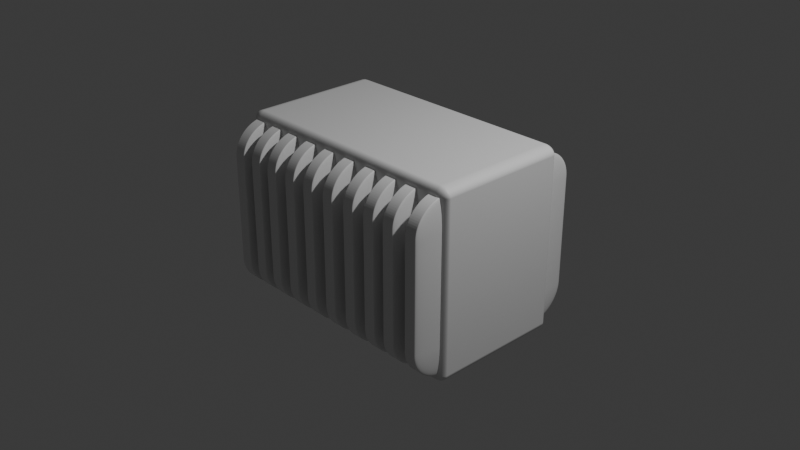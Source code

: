 # Source: Radiator.blend  (saved by Blender 4.5.90; exported with 4.5.12 LTS)
import bpy
from mathutils import Matrix  # noqa: F401  (used for matrix-valued properties, if any)

bpy.ops.wm.read_factory_settings(use_empty=True)
scene = bpy.context.scene
scene.name = 'Scene'

# ---- collections
col_collection = bpy.data.collections.new('Collection'); scene.collection.children.link(col_collection)

# ---- materials (node trees are filled in below, after node groups)
mat_material = bpy.data.materials.new('Material')
mat_material.alpha_threshold = 0.0
mat_material.roughness = 0.5
mat_material.line_color = (0.0, 0.0, 0.0, 1.0)
mat_material_001 = bpy.data.materials.new('Material.001')
mat_material_001.alpha_threshold = 0.0
mat_material_001.roughness = 0.5
mat_material_001.line_color = (0.0, 0.0, 0.0, 1.0)
mat_material_002 = bpy.data.materials.new('Material.002')
mat_material_002.alpha_threshold = 0.0
mat_material_002.roughness = 0.5
mat_material_002.line_color = (0.0, 0.0, 0.0, 1.0)
mat_material_003 = bpy.data.materials.new('Material.003')
mat_material_003.alpha_threshold = 0.0
mat_material_003.roughness = 0.5
mat_material_003.line_color = (0.0, 0.0, 0.0, 1.0)
mat_material_004 = bpy.data.materials.new('Material.004')
mat_material_004.alpha_threshold = 0.0
mat_material_004.roughness = 0.5
mat_material_004.line_color = (0.0, 0.0, 0.0, 1.0)
mat_material_005 = bpy.data.materials.new('Material.005')
mat_material_005.alpha_threshold = 0.0
mat_material_005.roughness = 0.5
mat_material_005.line_color = (0.0, 0.0, 0.0, 1.0)
mat_material_006 = bpy.data.materials.new('Material.006')
mat_material_006.alpha_threshold = 0.0
mat_material_006.roughness = 0.5
mat_material_006.line_color = (0.0, 0.0, 0.0, 1.0)
mat_material_007 = bpy.data.materials.new('Material.007')
mat_material_007.alpha_threshold = 0.0
mat_material_007.roughness = 0.5
mat_material_007.line_color = (0.0, 0.0, 0.0, 1.0)
mat_material_008 = bpy.data.materials.new('Material.008')
mat_material_008.alpha_threshold = 0.0
mat_material_008.roughness = 0.5
mat_material_008.line_color = (0.0, 0.0, 0.0, 1.0)
mat_material_009 = bpy.data.materials.new('Material.009')
mat_material_009.alpha_threshold = 0.0
mat_material_009.roughness = 0.5
mat_material_009.line_color = (0.0, 0.0, 0.0, 1.0)

# ---- material node trees
mat_material.use_nodes = True; mat_material.node_tree.nodes.clear()
_N = mat_material.node_tree.nodes; _L = mat_material.node_tree.links
n0 = _N.new('ShaderNodeOutputMaterial'); n0.name = 'Material Output'; n0.location = (200, 100)
n1 = _N.new('ShaderNodeBsdfPrincipled'); n1.name = 'Principled BSDF'; n1.location = (-200, 100)
n1.inputs[3].default_value = 1.45
_L.new(n1.outputs[0], n0.inputs[0])
n0.is_active_output = True
mat_material_001.use_nodes = True; mat_material_001.node_tree.nodes.clear()
_N = mat_material_001.node_tree.nodes; _L = mat_material_001.node_tree.links
n0 = _N.new('ShaderNodeOutputMaterial'); n0.name = 'Material Output'; n0.location = (200, 100)
n1 = _N.new('ShaderNodeBsdfPrincipled'); n1.name = 'Principled BSDF'; n1.location = (-200, 100)
n1.inputs[3].default_value = 1.45
_L.new(n1.outputs[0], n0.inputs[0])
n0.is_active_output = True
mat_material_002.use_nodes = True; mat_material_002.node_tree.nodes.clear()
_N = mat_material_002.node_tree.nodes; _L = mat_material_002.node_tree.links
n0 = _N.new('ShaderNodeOutputMaterial'); n0.name = 'Material Output'; n0.location = (200, 100)
n1 = _N.new('ShaderNodeBsdfPrincipled'); n1.name = 'Principled BSDF'; n1.location = (-200, 100)
n1.inputs[3].default_value = 1.45
_L.new(n1.outputs[0], n0.inputs[0])
n0.is_active_output = True
mat_material_003.use_nodes = True; mat_material_003.node_tree.nodes.clear()
_N = mat_material_003.node_tree.nodes; _L = mat_material_003.node_tree.links
n0 = _N.new('ShaderNodeOutputMaterial'); n0.name = 'Material Output'; n0.location = (200, 100)
n1 = _N.new('ShaderNodeBsdfPrincipled'); n1.name = 'Principled BSDF'; n1.location = (-200, 100)
n1.inputs[3].default_value = 1.45
_L.new(n1.outputs[0], n0.inputs[0])
n0.is_active_output = True
mat_material_004.use_nodes = True; mat_material_004.node_tree.nodes.clear()
_N = mat_material_004.node_tree.nodes; _L = mat_material_004.node_tree.links
n0 = _N.new('ShaderNodeOutputMaterial'); n0.name = 'Material Output'; n0.location = (200, 100)
n1 = _N.new('ShaderNodeBsdfPrincipled'); n1.name = 'Principled BSDF'; n1.location = (-200, 100)
n1.inputs[3].default_value = 1.45
_L.new(n1.outputs[0], n0.inputs[0])
n0.is_active_output = True
mat_material_005.use_nodes = True; mat_material_005.node_tree.nodes.clear()
_N = mat_material_005.node_tree.nodes; _L = mat_material_005.node_tree.links
n0 = _N.new('ShaderNodeOutputMaterial'); n0.name = 'Material Output'; n0.location = (200, 100)
n1 = _N.new('ShaderNodeBsdfPrincipled'); n1.name = 'Principled BSDF'; n1.location = (-200, 100)
n1.inputs[3].default_value = 1.45
_L.new(n1.outputs[0], n0.inputs[0])
n0.is_active_output = True
mat_material_006.use_nodes = True; mat_material_006.node_tree.nodes.clear()
_N = mat_material_006.node_tree.nodes; _L = mat_material_006.node_tree.links
n0 = _N.new('ShaderNodeOutputMaterial'); n0.name = 'Material Output'; n0.location = (200, 100)
n1 = _N.new('ShaderNodeBsdfPrincipled'); n1.name = 'Principled BSDF'; n1.location = (-200, 100)
n1.inputs[3].default_value = 1.45
_L.new(n1.outputs[0], n0.inputs[0])
n0.is_active_output = True
mat_material_007.use_nodes = True; mat_material_007.node_tree.nodes.clear()
_N = mat_material_007.node_tree.nodes; _L = mat_material_007.node_tree.links
n0 = _N.new('ShaderNodeOutputMaterial'); n0.name = 'Material Output'; n0.location = (200, 100)
n1 = _N.new('ShaderNodeBsdfPrincipled'); n1.name = 'Principled BSDF'; n1.location = (-200, 100)
n1.inputs[3].default_value = 1.45
_L.new(n1.outputs[0], n0.inputs[0])
n0.is_active_output = True
mat_material_008.use_nodes = True; mat_material_008.node_tree.nodes.clear()
_N = mat_material_008.node_tree.nodes; _L = mat_material_008.node_tree.links
n0 = _N.new('ShaderNodeOutputMaterial'); n0.name = 'Material Output'; n0.location = (200, 100)
n1 = _N.new('ShaderNodeBsdfPrincipled'); n1.name = 'Principled BSDF'; n1.location = (-200, 100)
n1.inputs[3].default_value = 1.45
_L.new(n1.outputs[0], n0.inputs[0])
n0.is_active_output = True
mat_material_009.use_nodes = True; mat_material_009.node_tree.nodes.clear()
_N = mat_material_009.node_tree.nodes; _L = mat_material_009.node_tree.links
n0 = _N.new('ShaderNodeOutputMaterial'); n0.name = 'Material Output'; n0.location = (200, 100)
n1 = _N.new('ShaderNodeBsdfPrincipled'); n1.name = 'Principled BSDF'; n1.location = (-200, 100)
n1.inputs[3].default_value = 1.45
_L.new(n1.outputs[0], n0.inputs[0])
n0.is_active_output = True

# ---- world
world_world = bpy.data.worlds.new('World'); scene.world = world_world
world_world.use_nodes = True; world_world.node_tree.nodes.clear()
_N = world_world.node_tree.nodes; _L = world_world.node_tree.links
n0 = _N.new('ShaderNodeOutputWorld'); n0.name = 'World Output'; n0.location = (200, 100)
n1 = _N.new('ShaderNodeBackground'); n1.name = 'Background'; n1.location = (-200, 100)
n1.inputs[0].default_value = (0.05088, 0.05088, 0.05088, 1.0)
_L.new(n1.outputs[0], n0.inputs[0])
n0.is_active_output = True
world_world.color = (0.05088, 0.05088, 0.05088)
world_world.sun_shadow_jitter_overblur = 0.0

# ---- cameras
cam_camera = bpy.data.cameras.new('Camera')
cam_camera.clip_end = 100.0
cam_camera.ortho_scale = 7.314

# ---- lights
light_light = bpy.data.lights.new('Light', 'POINT')
light_light.energy = 1000.0
light_light.shadow_soft_size = 0.1

# ---- meshes
me_cube = bpy.data.meshes.new('Cube')
me_cube.from_pydata([(1.0, 1.0, 1.0), (1.0, 1.0, -1.0), (1.0, -1.0, 1.0), (1.0, -1.0, -1.0), (-1.0, 1.0, 1.0), (-1.0, 1.0, -1.0), (-1.0, -1.0, 1.0), (-1.0, -1.0, -1.0)], [], [(0, 4, 6, 2), (3, 2, 6, 7), (7, 6, 4, 5), (5, 1, 3, 7), (1, 0, 2, 3), (5, 4, 0, 1)])
_uv = me_cube.uv_layers.new(name='UVMap')
_uv.uv.foreach_set('vector', [0.625, 0.5, 0.875, 0.5, 0.875, 0.75, 0.625, 0.75, 0.375, 0.75, 0.625, 0.75, 0.625, 1.0, 0.375, 1.0, 0.375, 0.0, 0.625, 0.0, 0.625, 0.25, 0.375, 0.25, 0.125, 0.5, 0.375, 0.5, 0.375, 0.75, 0.125, 0.75, 0.375, 0.5, 0.625, 0.5, 0.625, 0.75, 0.375, 0.75, 0.375, 0.25, 0.625, 0.25, 0.625, 0.5, 0.375, 0.5])
me_cube.materials.append(mat_material)
me_cube.use_mirror_vertex_groups = False
me_cube.update()
me_cube_001 = bpy.data.meshes.new('Cube.001')
me_cube_001.from_pydata([(1.0, 1.0, 1.0), (1.0, 1.0, -1.0), (1.0, -1.0, 1.0), (1.0, -1.0, -1.0), (-1.0, 1.0, 1.0), (-1.0, 1.0, -1.0), (-1.0, -1.0, 1.0), (-1.0, -1.0, -1.0)], [], [(0, 4, 6, 2), (3, 2, 6, 7), (7, 6, 4, 5), (5, 1, 3, 7), (1, 0, 2, 3), (5, 4, 0, 1)])
_uv = me_cube_001.uv_layers.new(name='UVMap')
_uv.uv.foreach_set('vector', [0.625, 0.5, 0.875, 0.5, 0.875, 0.75, 0.625, 0.75, 0.375, 0.75, 0.625, 0.75, 0.625, 1.0, 0.375, 1.0, 0.375, 0.0, 0.625, 0.0, 0.625, 0.25, 0.375, 0.25, 0.125, 0.5, 0.375, 0.5, 0.375, 0.75, 0.125, 0.75, 0.375, 0.5, 0.625, 0.5, 0.625, 0.75, 0.375, 0.75, 0.375, 0.25, 0.625, 0.25, 0.625, 0.5, 0.375, 0.5])
me_cube_001.materials.append(mat_material)
me_cube_001.use_mirror_vertex_groups = False
me_cube_001.update()
me_cube_002 = bpy.data.meshes.new('Cube.002')
me_cube_002.from_pydata([(1.0, 1.0, 1.0), (1.0, 1.0, -1.0), (1.0, -1.0, 1.0), (1.0, -1.0, -1.0), (-1.0, 1.0, 1.0), (-1.0, 1.0, -1.0), (-1.0, -1.0, 1.0), (-1.0, -1.0, -1.0)], [], [(0, 4, 6, 2), (3, 2, 6, 7), (7, 6, 4, 5), (5, 1, 3, 7), (1, 0, 2, 3), (5, 4, 0, 1)])
_uv = me_cube_002.uv_layers.new(name='UVMap')
_uv.uv.foreach_set('vector', [0.625, 0.5, 0.875, 0.5, 0.875, 0.75, 0.625, 0.75, 0.375, 0.75, 0.625, 0.75, 0.625, 1.0, 0.375, 1.0, 0.375, 0.0, 0.625, 0.0, 0.625, 0.25, 0.375, 0.25, 0.125, 0.5, 0.375, 0.5, 0.375, 0.75, 0.125, 0.75, 0.375, 0.5, 0.625, 0.5, 0.625, 0.75, 0.375, 0.75, 0.375, 0.25, 0.625, 0.25, 0.625, 0.5, 0.375, 0.5])
me_cube_002.materials.append(mat_material_001)
me_cube_002.use_mirror_vertex_groups = False
me_cube_002.update()
me_cube_003 = bpy.data.meshes.new('Cube.003')
me_cube_003.from_pydata([(1.0, 1.0, 1.0), (1.0, 1.0, -1.0), (1.0, -1.0, 1.0), (1.0, -1.0, -1.0), (-1.0, 1.0, 1.0), (-1.0, 1.0, -1.0), (-1.0, -1.0, 1.0), (-1.0, -1.0, -1.0)], [], [(0, 4, 6, 2), (3, 2, 6, 7), (7, 6, 4, 5), (5, 1, 3, 7), (1, 0, 2, 3), (5, 4, 0, 1)])
_uv = me_cube_003.uv_layers.new(name='UVMap')
_uv.uv.foreach_set('vector', [0.625, 0.5, 0.875, 0.5, 0.875, 0.75, 0.625, 0.75, 0.375, 0.75, 0.625, 0.75, 0.625, 1.0, 0.375, 1.0, 0.375, 0.0, 0.625, 0.0, 0.625, 0.25, 0.375, 0.25, 0.125, 0.5, 0.375, 0.5, 0.375, 0.75, 0.125, 0.75, 0.375, 0.5, 0.625, 0.5, 0.625, 0.75, 0.375, 0.75, 0.375, 0.25, 0.625, 0.25, 0.625, 0.5, 0.375, 0.5])
me_cube_003.materials.append(mat_material_002)
me_cube_003.use_mirror_vertex_groups = False
me_cube_003.update()
me_cube_004 = bpy.data.meshes.new('Cube.004')
me_cube_004.from_pydata([(1.0, 1.0, 1.0), (1.0, 1.0, -1.0), (1.0, -1.0, 1.0), (1.0, -1.0, -1.0), (-1.0, 1.0, 1.0), (-1.0, 1.0, -1.0), (-1.0, -1.0, 1.0), (-1.0, -1.0, -1.0)], [], [(0, 4, 6, 2), (3, 2, 6, 7), (7, 6, 4, 5), (5, 1, 3, 7), (1, 0, 2, 3), (5, 4, 0, 1)])
_uv = me_cube_004.uv_layers.new(name='UVMap')
_uv.uv.foreach_set('vector', [0.625, 0.5, 0.875, 0.5, 0.875, 0.75, 0.625, 0.75, 0.375, 0.75, 0.625, 0.75, 0.625, 1.0, 0.375, 1.0, 0.375, 0.0, 0.625, 0.0, 0.625, 0.25, 0.375, 0.25, 0.125, 0.5, 0.375, 0.5, 0.375, 0.75, 0.125, 0.75, 0.375, 0.5, 0.625, 0.5, 0.625, 0.75, 0.375, 0.75, 0.375, 0.25, 0.625, 0.25, 0.625, 0.5, 0.375, 0.5])
me_cube_004.materials.append(mat_material_003)
me_cube_004.use_mirror_vertex_groups = False
me_cube_004.update()
me_cube_005 = bpy.data.meshes.new('Cube.005')
me_cube_005.from_pydata([(1.0, 1.0, 1.0), (1.0, 1.0, -1.0), (1.0, -1.0, 1.0), (1.0, -1.0, -1.0), (-1.0, 1.0, 1.0), (-1.0, 1.0, -1.0), (-1.0, -1.0, 1.0), (-1.0, -1.0, -1.0)], [], [(0, 4, 6, 2), (3, 2, 6, 7), (7, 6, 4, 5), (5, 1, 3, 7), (1, 0, 2, 3), (5, 4, 0, 1)])
_uv = me_cube_005.uv_layers.new(name='UVMap')
_uv.uv.foreach_set('vector', [0.625, 0.5, 0.875, 0.5, 0.875, 0.75, 0.625, 0.75, 0.375, 0.75, 0.625, 0.75, 0.625, 1.0, 0.375, 1.0, 0.375, 0.0, 0.625, 0.0, 0.625, 0.25, 0.375, 0.25, 0.125, 0.5, 0.375, 0.5, 0.375, 0.75, 0.125, 0.75, 0.375, 0.5, 0.625, 0.5, 0.625, 0.75, 0.375, 0.75, 0.375, 0.25, 0.625, 0.25, 0.625, 0.5, 0.375, 0.5])
me_cube_005.materials.append(mat_material_004)
me_cube_005.use_mirror_vertex_groups = False
me_cube_005.update()
me_cube_006 = bpy.data.meshes.new('Cube.006')
me_cube_006.from_pydata([(1.0, 1.0, 1.0), (1.0, 1.0, -1.0), (1.0, -1.0, 1.0), (1.0, -1.0, -1.0), (-1.0, 1.0, 1.0), (-1.0, 1.0, -1.0), (-1.0, -1.0, 1.0), (-1.0, -1.0, -1.0)], [], [(0, 4, 6, 2), (3, 2, 6, 7), (7, 6, 4, 5), (5, 1, 3, 7), (1, 0, 2, 3), (5, 4, 0, 1)])
_uv = me_cube_006.uv_layers.new(name='UVMap')
_uv.uv.foreach_set('vector', [0.625, 0.5, 0.875, 0.5, 0.875, 0.75, 0.625, 0.75, 0.375, 0.75, 0.625, 0.75, 0.625, 1.0, 0.375, 1.0, 0.375, 0.0, 0.625, 0.0, 0.625, 0.25, 0.375, 0.25, 0.125, 0.5, 0.375, 0.5, 0.375, 0.75, 0.125, 0.75, 0.375, 0.5, 0.625, 0.5, 0.625, 0.75, 0.375, 0.75, 0.375, 0.25, 0.625, 0.25, 0.625, 0.5, 0.375, 0.5])
me_cube_006.materials.append(mat_material_005)
me_cube_006.use_mirror_vertex_groups = False
me_cube_006.update()
me_cube_007 = bpy.data.meshes.new('Cube.007')
me_cube_007.from_pydata([(1.0, 1.0, 1.0), (1.0, 1.0, -1.0), (1.0, -1.0, 1.0), (1.0, -1.0, -1.0), (-1.0, 1.0, 1.0), (-1.0, 1.0, -1.0), (-1.0, -1.0, 1.0), (-1.0, -1.0, -1.0)], [], [(0, 4, 6, 2), (3, 2, 6, 7), (7, 6, 4, 5), (5, 1, 3, 7), (1, 0, 2, 3), (5, 4, 0, 1)])
_uv = me_cube_007.uv_layers.new(name='UVMap')
_uv.uv.foreach_set('vector', [0.625, 0.5, 0.875, 0.5, 0.875, 0.75, 0.625, 0.75, 0.375, 0.75, 0.625, 0.75, 0.625, 1.0, 0.375, 1.0, 0.375, 0.0, 0.625, 0.0, 0.625, 0.25, 0.375, 0.25, 0.125, 0.5, 0.375, 0.5, 0.375, 0.75, 0.125, 0.75, 0.375, 0.5, 0.625, 0.5, 0.625, 0.75, 0.375, 0.75, 0.375, 0.25, 0.625, 0.25, 0.625, 0.5, 0.375, 0.5])
me_cube_007.materials.append(mat_material_006)
me_cube_007.use_mirror_vertex_groups = False
me_cube_007.update()
me_cube_008 = bpy.data.meshes.new('Cube.008')
me_cube_008.from_pydata([(1.0, 1.0, 1.0), (1.0, 1.0, -1.0), (1.0, -1.0, 1.0), (1.0, -1.0, -1.0), (-1.0, 1.0, 1.0), (-1.0, 1.0, -1.0), (-1.0, -1.0, 1.0), (-1.0, -1.0, -1.0)], [], [(0, 4, 6, 2), (3, 2, 6, 7), (7, 6, 4, 5), (5, 1, 3, 7), (1, 0, 2, 3), (5, 4, 0, 1)])
_uv = me_cube_008.uv_layers.new(name='UVMap')
_uv.uv.foreach_set('vector', [0.625, 0.5, 0.875, 0.5, 0.875, 0.75, 0.625, 0.75, 0.375, 0.75, 0.625, 0.75, 0.625, 1.0, 0.375, 1.0, 0.375, 0.0, 0.625, 0.0, 0.625, 0.25, 0.375, 0.25, 0.125, 0.5, 0.375, 0.5, 0.375, 0.75, 0.125, 0.75, 0.375, 0.5, 0.625, 0.5, 0.625, 0.75, 0.375, 0.75, 0.375, 0.25, 0.625, 0.25, 0.625, 0.5, 0.375, 0.5])
me_cube_008.materials.append(mat_material_007)
me_cube_008.use_mirror_vertex_groups = False
me_cube_008.update()
me_cube_009 = bpy.data.meshes.new('Cube.009')
me_cube_009.from_pydata([(1.0, 1.0, 1.0), (1.0, 1.0, -1.0), (1.0, -1.0, 1.0), (1.0, -1.0, -1.0), (-1.0, 1.0, 1.0), (-1.0, 1.0, -1.0), (-1.0, -1.0, 1.0), (-1.0, -1.0, -1.0)], [], [(0, 4, 6, 2), (3, 2, 6, 7), (7, 6, 4, 5), (5, 1, 3, 7), (1, 0, 2, 3), (5, 4, 0, 1)])
_uv = me_cube_009.uv_layers.new(name='UVMap')
_uv.uv.foreach_set('vector', [0.625, 0.5, 0.875, 0.5, 0.875, 0.75, 0.625, 0.75, 0.375, 0.75, 0.625, 0.75, 0.625, 1.0, 0.375, 1.0, 0.375, 0.0, 0.625, 0.0, 0.625, 0.25, 0.375, 0.25, 0.125, 0.5, 0.375, 0.5, 0.375, 0.75, 0.125, 0.75, 0.375, 0.5, 0.625, 0.5, 0.625, 0.75, 0.375, 0.75, 0.375, 0.25, 0.625, 0.25, 0.625, 0.5, 0.375, 0.5])
me_cube_009.materials.append(mat_material_008)
me_cube_009.use_mirror_vertex_groups = False
me_cube_009.update()
me_cube_010 = bpy.data.meshes.new('Cube.010')
me_cube_010.from_pydata([(1.0, 1.0, 1.0), (1.0, 1.0, -1.0), (1.0, -1.0, 1.0), (1.0, -1.0, -1.0), (-1.0, 1.0, 1.0), (-1.0, 1.0, -1.0), (-1.0, -1.0, 1.0), (-1.0, -1.0, -1.0)], [], [(0, 4, 6, 2), (3, 2, 6, 7), (7, 6, 4, 5), (5, 1, 3, 7), (1, 0, 2, 3), (5, 4, 0, 1)])
_uv = me_cube_010.uv_layers.new(name='UVMap')
_uv.uv.foreach_set('vector', [0.625, 0.5, 0.875, 0.5, 0.875, 0.75, 0.625, 0.75, 0.375, 0.75, 0.625, 0.75, 0.625, 1.0, 0.375, 1.0, 0.375, 0.0, 0.625, 0.0, 0.625, 0.25, 0.375, 0.25, 0.125, 0.5, 0.375, 0.5, 0.375, 0.75, 0.125, 0.75, 0.375, 0.5, 0.625, 0.5, 0.625, 0.75, 0.375, 0.75, 0.375, 0.25, 0.625, 0.25, 0.625, 0.5, 0.375, 0.5])
me_cube_010.materials.append(mat_material_009)
me_cube_010.use_mirror_vertex_groups = False
me_cube_010.update()

# ---- objects
ob_cube = bpy.data.objects.new('Cube', me_cube)
ob_light = bpy.data.objects.new('Light', light_light)
ob_camera = bpy.data.objects.new('Camera', cam_camera)
ob_cube_001 = bpy.data.objects.new('Cube.001', me_cube_001)
ob_cube_002 = bpy.data.objects.new('Cube.002', me_cube_002)
ob_cube_003 = bpy.data.objects.new('Cube.003', me_cube_003)
ob_cube_004 = bpy.data.objects.new('Cube.004', me_cube_004)
ob_cube_005 = bpy.data.objects.new('Cube.005', me_cube_005)
ob_cube_006 = bpy.data.objects.new('Cube.006', me_cube_006)
ob_cube_007 = bpy.data.objects.new('Cube.007', me_cube_007)
ob_cube_008 = bpy.data.objects.new('Cube.008', me_cube_008)
ob_cube_009 = bpy.data.objects.new('Cube.009', me_cube_009)
ob_cube_010 = bpy.data.objects.new('Cube.010', me_cube_010)

# ---- transforms, parenting, visibility, modifiers, constraints
ob_cube.location = (0.0, 0.0, 0.0)
ob_cube.scale = (1.375, 0.75, 1.0)
ob_cube.lock_rotations_4d = False
ob_cube.empty_display_type = 'ARROWS'
ob_cube.lineart.crease_threshold = 0.0
_m = ob_cube.modifiers.new('Bevel', 'BEVEL')
_m.width = 0.09
_m.width_pct = 0.09
_m.segments = 47
ob_light.location = (4.076, 1.005, 5.904)
ob_light.rotation_euler = (0.6503, 0.05522, 1.866)
ob_light.lock_rotations_4d = False
ob_light.empty_display_type = 'ARROWS'
ob_light.color = (0.0, 0.0, 0.0, 0.0)
ob_light.lineart.crease_threshold = 0.0
ob_camera.location = (7.359, -6.926, 4.958)
ob_camera.rotation_euler = (1.109, 0.0, 0.8149)
ob_camera.lock_rotations_4d = False
ob_camera.empty_display_type = 'ARROWS'
ob_camera.color = (0.0, 0.0, 0.0, 0.0)
ob_camera.display_type = 'WIRE'
ob_camera.lineart.crease_threshold = 0.0
ob_cube_001.location = (-1.234, -0.01313, 0.0)
ob_cube_001.scale = (0.095, 1.02, 0.9226)
ob_cube_001.lock_rotations_4d = False
ob_cube_001.empty_display_type = 'ARROWS'
ob_cube_001.lineart.crease_threshold = 0.0
_m = ob_cube_001.modifiers.new('Bevel', 'BEVEL')
_m.width = 0.37
_m.width_pct = 0.37
_m.segments = 23
ob_cube_002.location = (-0.9744, -0.01313, 0.0)
ob_cube_002.scale = (0.095, 1.02, 0.9226)
ob_cube_002.lock_rotations_4d = False
ob_cube_002.empty_display_type = 'ARROWS'
ob_cube_002.lineart.crease_threshold = 0.0
_m = ob_cube_002.modifiers.new('Bevel', 'BEVEL')
_m.width = 0.37
_m.width_pct = 0.37
_m.segments = 23
ob_cube_003.location = (-0.7209, -0.01313, 0.0)
ob_cube_003.scale = (0.095, 1.02, 0.9226)
ob_cube_003.lock_rotations_4d = False
ob_cube_003.empty_display_type = 'ARROWS'
ob_cube_003.lineart.crease_threshold = 0.0
_m = ob_cube_003.modifiers.new('Bevel', 'BEVEL')
_m.width = 0.37
_m.width_pct = 0.37
_m.segments = 23
ob_cube_004.location = (-0.4403, -0.01313, 0.0)
ob_cube_004.scale = (0.095, 1.02, 0.9226)
ob_cube_004.lock_rotations_4d = False
ob_cube_004.empty_display_type = 'ARROWS'
ob_cube_004.lineart.crease_threshold = 0.0
_m = ob_cube_004.modifiers.new('Bevel', 'BEVEL')
_m.width = 0.37
_m.width_pct = 0.37
_m.segments = 23
ob_cube_005.location = (-0.1658, -0.01313, 0.0)
ob_cube_005.scale = (0.095, 1.02, 0.9226)
ob_cube_005.lock_rotations_4d = False
ob_cube_005.empty_display_type = 'ARROWS'
ob_cube_005.lineart.crease_threshold = 0.0
_m = ob_cube_005.modifiers.new('Bevel', 'BEVEL')
_m.width = 0.37
_m.width_pct = 0.37
_m.segments = 23
ob_cube_006.location = (0.1224, -0.01313, 0.0)
ob_cube_006.scale = (0.095, 1.02, 0.9226)
ob_cube_006.lock_rotations_4d = False
ob_cube_006.empty_display_type = 'ARROWS'
ob_cube_006.lineart.crease_threshold = 0.0
_m = ob_cube_006.modifiers.new('Bevel', 'BEVEL')
_m.width = 0.37
_m.width_pct = 0.37
_m.segments = 23
ob_cube_007.location = (0.4118, -0.01313, 0.0)
ob_cube_007.scale = (0.095, 1.02, 0.9226)
ob_cube_007.lock_rotations_4d = False
ob_cube_007.empty_display_type = 'ARROWS'
ob_cube_007.lineart.crease_threshold = 0.0
_m = ob_cube_007.modifiers.new('Bevel', 'BEVEL')
_m.width = 0.37
_m.width_pct = 0.37
_m.segments = 23
ob_cube_008.location = (0.6878, -0.01313, 0.0)
ob_cube_008.scale = (0.095, 1.02, 0.9226)
ob_cube_008.lock_rotations_4d = False
ob_cube_008.empty_display_type = 'ARROWS'
ob_cube_008.lineart.crease_threshold = 0.0
_m = ob_cube_008.modifiers.new('Bevel', 'BEVEL')
_m.width = 0.37
_m.width_pct = 0.37
_m.segments = 23
ob_cube_009.location = (0.9463, -0.01313, 0.0)
ob_cube_009.scale = (0.095, 1.02, 0.9226)
ob_cube_009.lock_rotations_4d = False
ob_cube_009.empty_display_type = 'ARROWS'
ob_cube_009.lineart.crease_threshold = 0.0
_m = ob_cube_009.modifiers.new('Bevel', 'BEVEL')
_m.width = 0.37
_m.width_pct = 0.37
_m.segments = 23
ob_cube_010.location = (1.233, -0.01313, 0.0)
ob_cube_010.scale = (0.095, 1.02, 0.9226)
ob_cube_010.lock_rotations_4d = False
ob_cube_010.empty_display_type = 'ARROWS'
ob_cube_010.lineart.crease_threshold = 0.0
_m = ob_cube_010.modifiers.new('Bevel', 'BEVEL')
_m.width = 0.37
_m.width_pct = 0.37
_m.segments = 23

# ---- collection membership
col_collection.objects.link(ob_cube)
col_collection.objects.link(ob_light)
col_collection.objects.link(ob_camera)
col_collection.objects.link(ob_cube_001)
col_collection.objects.link(ob_cube_002)
col_collection.objects.link(ob_cube_003)
col_collection.objects.link(ob_cube_004)
col_collection.objects.link(ob_cube_005)
col_collection.objects.link(ob_cube_006)
col_collection.objects.link(ob_cube_007)
col_collection.objects.link(ob_cube_008)
col_collection.objects.link(ob_cube_009)
col_collection.objects.link(ob_cube_010)

# ---- scene / render settings (as saved in the file)
scene.camera = ob_camera
scene.frame_start = 1; scene.frame_end = 250; scene.frame_set(1)
scene.render.engine = 'BLENDER_EEVEE_NEXT'
bpy.context.view_layer.update()
